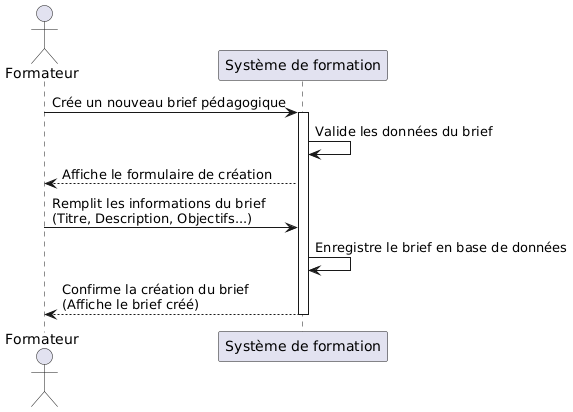

The diagram above was rendered by PlantUML. Its source (embedded in the PNG):
@startuml
actor Formateur
participant "Système de formation" as System

Formateur -> System : Crée un nouveau brief pédagogique
activate System

System -> System : Valide les données du brief
System --> Formateur : Affiche le formulaire de création
Formateur -> System : Remplit les informations du brief\n(Titre, Description, Objectifs...)
System -> System : Enregistre le brief en base de données
System --> Formateur : Confirme la création du brief\n(Affiche le brief créé)

deactivate System
@enduml